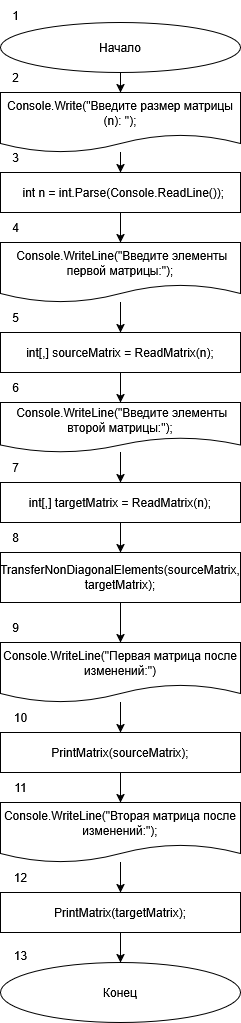

The diagram above was exported from draw.io. Its source (the exported page's mxGraphModel, read from the mxfile embedded in the PNG):
<mxGraphModel dx="2074" dy="1114" grid="1" gridSize="10" guides="1" tooltips="1" connect="1" arrows="1" fold="1" page="1" pageScale="1" pageWidth="827" pageHeight="1169" math="0" shadow="0">
  <root>
    <mxCell id="0" />
    <mxCell id="1" parent="0" />
    <mxCell id="v80ix3eP0D0rzAlFwkyV-3" style="edgeStyle=orthogonalEdgeStyle;rounded=0;orthogonalLoop=1;jettySize=auto;html=1;entryX=0.5;entryY=0;entryDx=0;entryDy=0;" edge="1" parent="1" source="v80ix3eP0D0rzAlFwkyV-1" target="v80ix3eP0D0rzAlFwkyV-2">
      <mxGeometry relative="1" as="geometry" />
    </mxCell>
    <mxCell id="v80ix3eP0D0rzAlFwkyV-1" value="Начало" style="ellipse;whiteSpace=wrap;html=1;" vertex="1" parent="1">
      <mxGeometry x="280" y="40" width="240" height="50" as="geometry" />
    </mxCell>
    <mxCell id="v80ix3eP0D0rzAlFwkyV-16" style="edgeStyle=orthogonalEdgeStyle;rounded=0;orthogonalLoop=1;jettySize=auto;html=1;" edge="1" parent="1" source="v80ix3eP0D0rzAlFwkyV-2" target="v80ix3eP0D0rzAlFwkyV-6">
      <mxGeometry relative="1" as="geometry" />
    </mxCell>
    <mxCell id="v80ix3eP0D0rzAlFwkyV-2" value="Console.Write(&quot;Введите размер матрицы (n): &quot;);" style="shape=document;whiteSpace=wrap;html=1;boundedLbl=1;" vertex="1" parent="1">
      <mxGeometry x="280" y="110" width="240" height="60" as="geometry" />
    </mxCell>
    <mxCell id="v80ix3eP0D0rzAlFwkyV-18" style="edgeStyle=orthogonalEdgeStyle;rounded=0;orthogonalLoop=1;jettySize=auto;html=1;entryX=0.5;entryY=0;entryDx=0;entryDy=0;" edge="1" parent="1" source="v80ix3eP0D0rzAlFwkyV-4" target="v80ix3eP0D0rzAlFwkyV-7">
      <mxGeometry relative="1" as="geometry" />
    </mxCell>
    <mxCell id="v80ix3eP0D0rzAlFwkyV-4" value="&amp;nbsp;Console.WriteLine(&quot;Введите элементы первой матрицы:&quot;);" style="shape=document;whiteSpace=wrap;html=1;boundedLbl=1;" vertex="1" parent="1">
      <mxGeometry x="280" y="260" width="240" height="60" as="geometry" />
    </mxCell>
    <mxCell id="v80ix3eP0D0rzAlFwkyV-17" style="edgeStyle=orthogonalEdgeStyle;rounded=0;orthogonalLoop=1;jettySize=auto;html=1;entryX=0.5;entryY=0;entryDx=0;entryDy=0;" edge="1" parent="1" source="v80ix3eP0D0rzAlFwkyV-6" target="v80ix3eP0D0rzAlFwkyV-4">
      <mxGeometry relative="1" as="geometry" />
    </mxCell>
    <mxCell id="v80ix3eP0D0rzAlFwkyV-6" value="&amp;nbsp; int n = int.Parse(Console.ReadLine());" style="rounded=0;whiteSpace=wrap;html=1;" vertex="1" parent="1">
      <mxGeometry x="280" y="190" width="240" height="40" as="geometry" />
    </mxCell>
    <mxCell id="v80ix3eP0D0rzAlFwkyV-19" style="edgeStyle=orthogonalEdgeStyle;rounded=0;orthogonalLoop=1;jettySize=auto;html=1;entryX=0.5;entryY=0;entryDx=0;entryDy=0;" edge="1" parent="1" source="v80ix3eP0D0rzAlFwkyV-7" target="v80ix3eP0D0rzAlFwkyV-8">
      <mxGeometry relative="1" as="geometry" />
    </mxCell>
    <mxCell id="v80ix3eP0D0rzAlFwkyV-7" value="int[,] sourceMatrix = ReadMatrix(n);" style="rounded=0;whiteSpace=wrap;html=1;" vertex="1" parent="1">
      <mxGeometry x="280" y="350" width="240" height="40" as="geometry" />
    </mxCell>
    <mxCell id="v80ix3eP0D0rzAlFwkyV-20" style="edgeStyle=orthogonalEdgeStyle;rounded=0;orthogonalLoop=1;jettySize=auto;html=1;entryX=0.5;entryY=0;entryDx=0;entryDy=0;" edge="1" parent="1" source="v80ix3eP0D0rzAlFwkyV-8" target="v80ix3eP0D0rzAlFwkyV-9">
      <mxGeometry relative="1" as="geometry" />
    </mxCell>
    <mxCell id="v80ix3eP0D0rzAlFwkyV-8" value="&amp;nbsp;Console.WriteLine(&quot;Введите элементы второй матрицы:&quot;);" style="shape=document;whiteSpace=wrap;html=1;boundedLbl=1;" vertex="1" parent="1">
      <mxGeometry x="280" y="420" width="240" height="50" as="geometry" />
    </mxCell>
    <mxCell id="v80ix3eP0D0rzAlFwkyV-21" style="edgeStyle=orthogonalEdgeStyle;rounded=0;orthogonalLoop=1;jettySize=auto;html=1;entryX=0.5;entryY=0;entryDx=0;entryDy=0;" edge="1" parent="1" source="v80ix3eP0D0rzAlFwkyV-9" target="v80ix3eP0D0rzAlFwkyV-10">
      <mxGeometry relative="1" as="geometry" />
    </mxCell>
    <mxCell id="v80ix3eP0D0rzAlFwkyV-9" value="int[,] targetMatrix = ReadMatrix(n);" style="rounded=0;whiteSpace=wrap;html=1;" vertex="1" parent="1">
      <mxGeometry x="280" y="500" width="240" height="40" as="geometry" />
    </mxCell>
    <mxCell id="v80ix3eP0D0rzAlFwkyV-22" style="edgeStyle=orthogonalEdgeStyle;rounded=0;orthogonalLoop=1;jettySize=auto;html=1;entryX=0.5;entryY=0;entryDx=0;entryDy=0;" edge="1" parent="1" source="v80ix3eP0D0rzAlFwkyV-10" target="v80ix3eP0D0rzAlFwkyV-11">
      <mxGeometry relative="1" as="geometry" />
    </mxCell>
    <mxCell id="v80ix3eP0D0rzAlFwkyV-10" value="TransferNonDiagonalElements(sourceMatrix, targetMatrix);" style="rounded=0;whiteSpace=wrap;html=1;" vertex="1" parent="1">
      <mxGeometry x="280" y="570" width="240" height="50" as="geometry" />
    </mxCell>
    <mxCell id="v80ix3eP0D0rzAlFwkyV-23" style="edgeStyle=orthogonalEdgeStyle;rounded=0;orthogonalLoop=1;jettySize=auto;html=1;entryX=0.5;entryY=0;entryDx=0;entryDy=0;" edge="1" parent="1" source="v80ix3eP0D0rzAlFwkyV-11" target="v80ix3eP0D0rzAlFwkyV-12">
      <mxGeometry relative="1" as="geometry" />
    </mxCell>
    <mxCell id="v80ix3eP0D0rzAlFwkyV-11" value="Console.WriteLine(&quot;Первая матрица после изменений:&quot;)" style="shape=document;whiteSpace=wrap;html=1;boundedLbl=1;" vertex="1" parent="1">
      <mxGeometry x="280" y="660" width="240" height="60" as="geometry" />
    </mxCell>
    <mxCell id="v80ix3eP0D0rzAlFwkyV-24" style="edgeStyle=orthogonalEdgeStyle;rounded=0;orthogonalLoop=1;jettySize=auto;html=1;entryX=0.5;entryY=0;entryDx=0;entryDy=0;" edge="1" parent="1" source="v80ix3eP0D0rzAlFwkyV-12" target="v80ix3eP0D0rzAlFwkyV-13">
      <mxGeometry relative="1" as="geometry" />
    </mxCell>
    <mxCell id="v80ix3eP0D0rzAlFwkyV-12" value="PrintMatrix(sourceMatrix);" style="rounded=0;whiteSpace=wrap;html=1;" vertex="1" parent="1">
      <mxGeometry x="280" y="750" width="240" height="40" as="geometry" />
    </mxCell>
    <mxCell id="v80ix3eP0D0rzAlFwkyV-25" style="edgeStyle=orthogonalEdgeStyle;rounded=0;orthogonalLoop=1;jettySize=auto;html=1;entryX=0.5;entryY=0;entryDx=0;entryDy=0;" edge="1" parent="1" source="v80ix3eP0D0rzAlFwkyV-13" target="v80ix3eP0D0rzAlFwkyV-14">
      <mxGeometry relative="1" as="geometry" />
    </mxCell>
    <mxCell id="v80ix3eP0D0rzAlFwkyV-13" value="Console.WriteLine(&quot;Вторая матрица после изменений:&quot;);" style="shape=document;whiteSpace=wrap;html=1;boundedLbl=1;" vertex="1" parent="1">
      <mxGeometry x="280" y="820" width="240" height="60" as="geometry" />
    </mxCell>
    <mxCell id="v80ix3eP0D0rzAlFwkyV-26" style="edgeStyle=orthogonalEdgeStyle;rounded=0;orthogonalLoop=1;jettySize=auto;html=1;entryX=0.5;entryY=0;entryDx=0;entryDy=0;" edge="1" parent="1" source="v80ix3eP0D0rzAlFwkyV-14" target="v80ix3eP0D0rzAlFwkyV-15">
      <mxGeometry relative="1" as="geometry" />
    </mxCell>
    <mxCell id="v80ix3eP0D0rzAlFwkyV-14" value="PrintMatrix(targetMatrix);" style="rounded=0;whiteSpace=wrap;html=1;" vertex="1" parent="1">
      <mxGeometry x="280" y="910" width="240" height="40" as="geometry" />
    </mxCell>
    <mxCell id="v80ix3eP0D0rzAlFwkyV-15" value="Конец" style="ellipse;whiteSpace=wrap;html=1;" vertex="1" parent="1">
      <mxGeometry x="280" y="980" width="240" height="60" as="geometry" />
    </mxCell>
    <mxCell id="v80ix3eP0D0rzAlFwkyV-27" value="1" style="text;html=1;align=center;verticalAlign=middle;resizable=0;points=[];autosize=1;strokeColor=none;fillColor=none;" vertex="1" parent="1">
      <mxGeometry x="280" y="18" width="30" height="30" as="geometry" />
    </mxCell>
    <mxCell id="v80ix3eP0D0rzAlFwkyV-28" value="2" style="text;html=1;align=center;verticalAlign=middle;resizable=0;points=[];autosize=1;strokeColor=none;fillColor=none;" vertex="1" parent="1">
      <mxGeometry x="280" y="80" width="30" height="30" as="geometry" />
    </mxCell>
    <mxCell id="v80ix3eP0D0rzAlFwkyV-29" value="3" style="text;html=1;align=center;verticalAlign=middle;resizable=0;points=[];autosize=1;strokeColor=none;fillColor=none;" vertex="1" parent="1">
      <mxGeometry x="280" y="160" width="30" height="30" as="geometry" />
    </mxCell>
    <mxCell id="v80ix3eP0D0rzAlFwkyV-30" value="4" style="text;html=1;align=center;verticalAlign=middle;resizable=0;points=[];autosize=1;strokeColor=none;fillColor=none;" vertex="1" parent="1">
      <mxGeometry x="280" y="230" width="30" height="30" as="geometry" />
    </mxCell>
    <mxCell id="v80ix3eP0D0rzAlFwkyV-31" value="5" style="text;html=1;align=center;verticalAlign=middle;resizable=0;points=[];autosize=1;strokeColor=none;fillColor=none;" vertex="1" parent="1">
      <mxGeometry x="280" y="320" width="30" height="30" as="geometry" />
    </mxCell>
    <mxCell id="v80ix3eP0D0rzAlFwkyV-32" value="6" style="text;html=1;align=center;verticalAlign=middle;resizable=0;points=[];autosize=1;strokeColor=none;fillColor=none;" vertex="1" parent="1">
      <mxGeometry x="280" y="390" width="30" height="30" as="geometry" />
    </mxCell>
    <mxCell id="v80ix3eP0D0rzAlFwkyV-33" value="7" style="text;html=1;align=center;verticalAlign=middle;resizable=0;points=[];autosize=1;strokeColor=none;fillColor=none;" vertex="1" parent="1">
      <mxGeometry x="280" y="470" width="30" height="30" as="geometry" />
    </mxCell>
    <mxCell id="v80ix3eP0D0rzAlFwkyV-34" value="8" style="text;html=1;align=center;verticalAlign=middle;resizable=0;points=[];autosize=1;strokeColor=none;fillColor=none;" vertex="1" parent="1">
      <mxGeometry x="280" y="540" width="30" height="30" as="geometry" />
    </mxCell>
    <mxCell id="v80ix3eP0D0rzAlFwkyV-35" value="9" style="text;html=1;align=center;verticalAlign=middle;resizable=0;points=[];autosize=1;strokeColor=none;fillColor=none;" vertex="1" parent="1">
      <mxGeometry x="280" y="630" width="30" height="30" as="geometry" />
    </mxCell>
    <mxCell id="v80ix3eP0D0rzAlFwkyV-36" value="10" style="text;html=1;align=center;verticalAlign=middle;resizable=0;points=[];autosize=1;strokeColor=none;fillColor=none;" vertex="1" parent="1">
      <mxGeometry x="280" y="720" width="40" height="30" as="geometry" />
    </mxCell>
    <mxCell id="v80ix3eP0D0rzAlFwkyV-37" value="11" style="text;html=1;align=center;verticalAlign=middle;resizable=0;points=[];autosize=1;strokeColor=none;fillColor=none;" vertex="1" parent="1">
      <mxGeometry x="280" y="790" width="40" height="30" as="geometry" />
    </mxCell>
    <mxCell id="v80ix3eP0D0rzAlFwkyV-38" value="12" style="text;html=1;align=center;verticalAlign=middle;resizable=0;points=[];autosize=1;strokeColor=none;fillColor=none;" vertex="1" parent="1">
      <mxGeometry x="280" y="880" width="40" height="30" as="geometry" />
    </mxCell>
    <mxCell id="v80ix3eP0D0rzAlFwkyV-39" value="13" style="text;html=1;align=center;verticalAlign=middle;resizable=0;points=[];autosize=1;strokeColor=none;fillColor=none;" vertex="1" parent="1">
      <mxGeometry x="280" y="958" width="40" height="30" as="geometry" />
    </mxCell>
  </root>
</mxGraphModel>